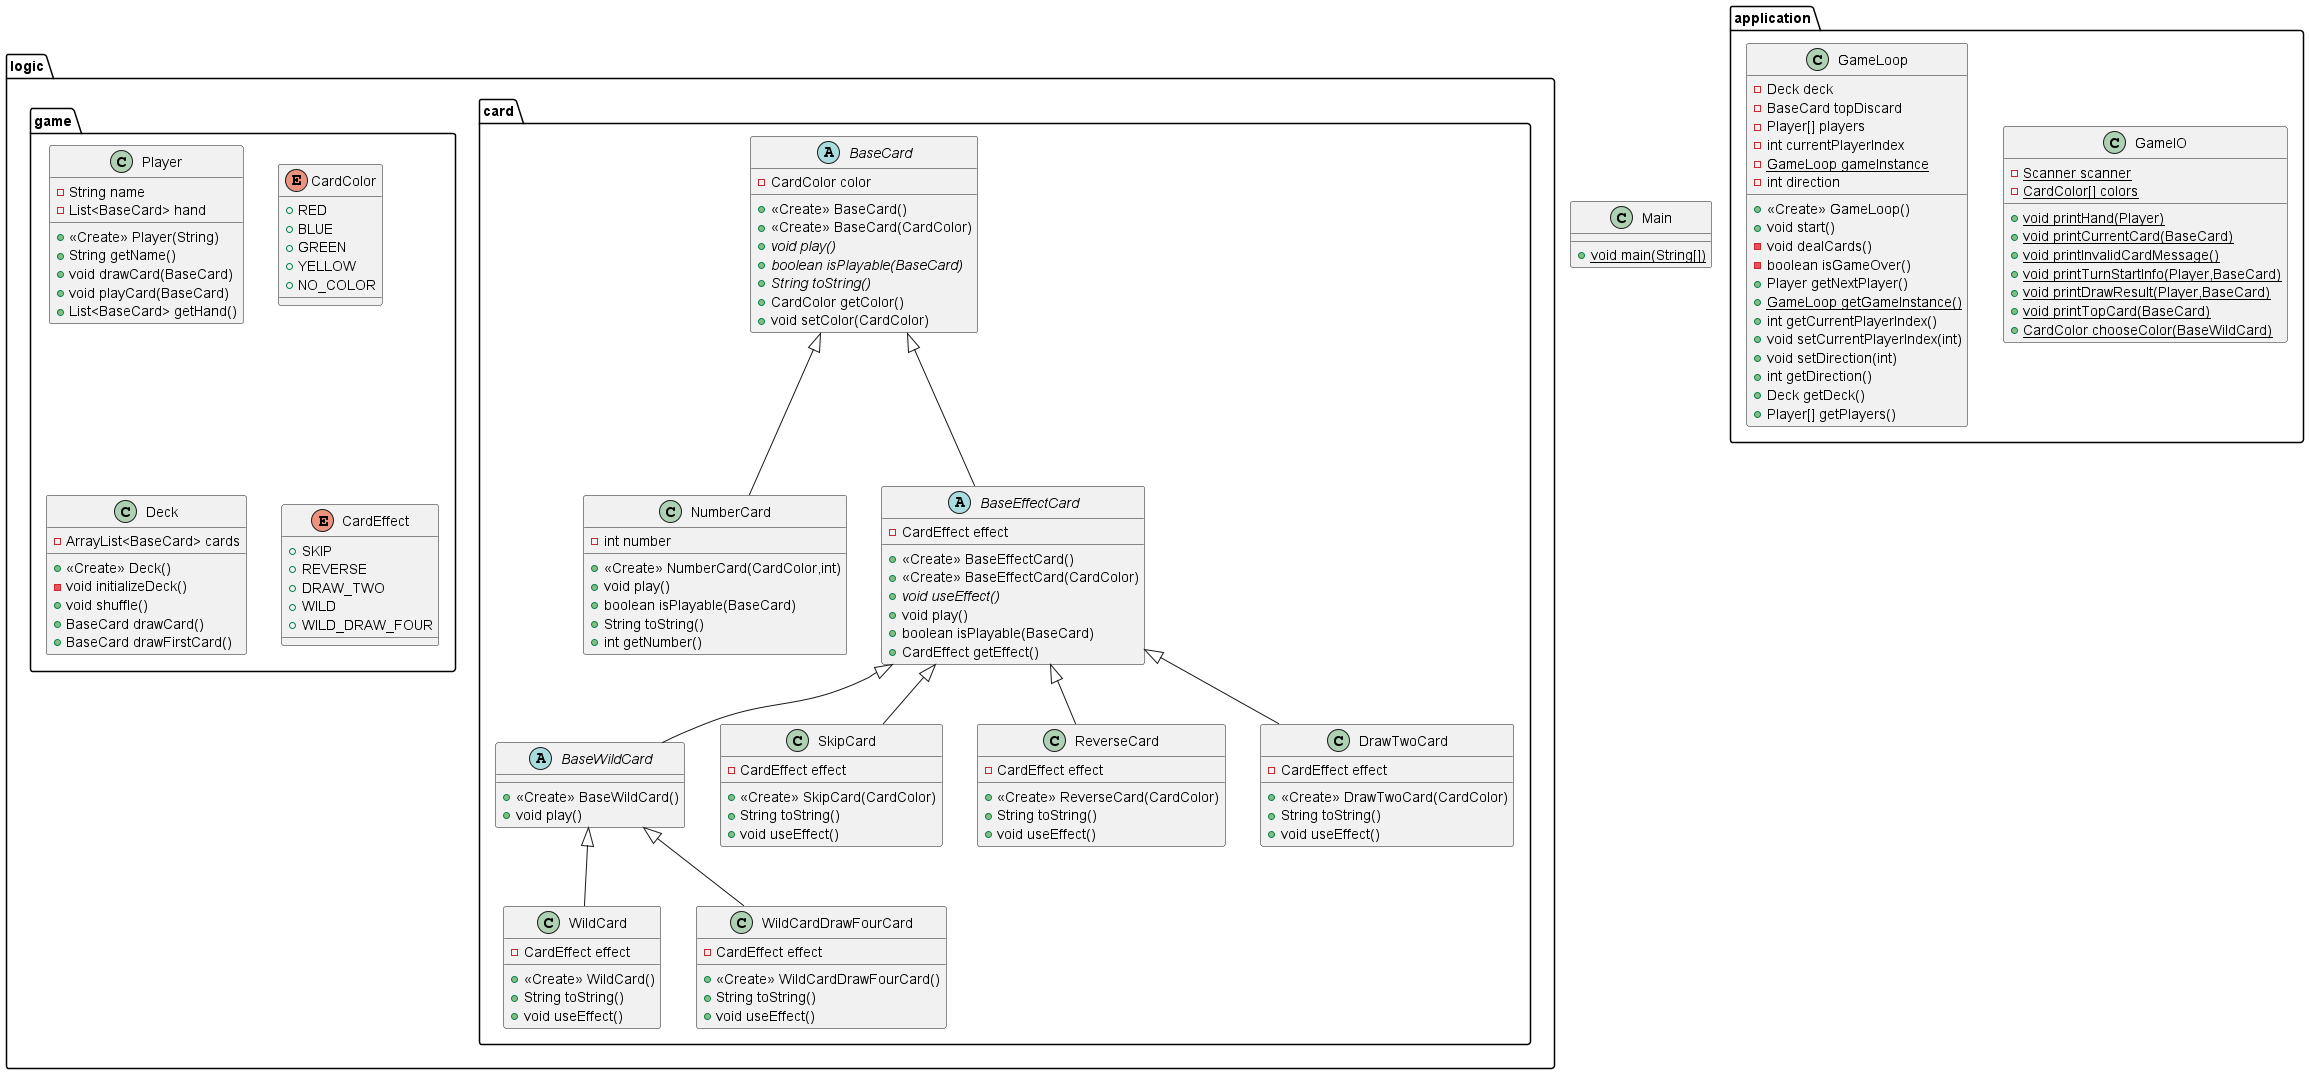

The diagram above was rendered by PlantUML. Its source (embedded in the PNG):
@startuml
class logic.card.WildCard {
- CardEffect effect
+ <<Create>> WildCard()
+ String toString()
+ void useEffect()
}


class logic.game.Player {
- String name
- List<BaseCard> hand
+ <<Create>> Player(String)
+ String getName()
+ void drawCard(BaseCard)
+ void playCard(BaseCard)
+ List<BaseCard> getHand()
}


class application.GameIO {
- {static} Scanner scanner
- {static} CardColor[] colors
+ {static} void printHand(Player)
+ {static} void printCurrentCard(BaseCard)
+ {static} void printInvalidCardMessage()
+ {static} void printTurnStartInfo(Player,BaseCard)
+ {static} void printDrawResult(Player,BaseCard)
+ {static} void printTopCard(BaseCard)
+ {static} CardColor chooseColor(BaseWildCard)
}


abstract class logic.card.BaseCard {
- CardColor color
+ <<Create>> BaseCard()
+ <<Create>> BaseCard(CardColor)
+ {abstract}void play()
+ {abstract}boolean isPlayable(BaseCard)
+ {abstract}String toString()
+ CardColor getColor()
+ void setColor(CardColor)
}


abstract class logic.card.BaseWildCard {
+ <<Create>> BaseWildCard()
+ void play()
}

class logic.card.NumberCard {
- int number
+ <<Create>> NumberCard(CardColor,int)
+ void play()
+ boolean isPlayable(BaseCard)
+ String toString()
+ int getNumber()
}


class Main {
+ {static} void main(String[])
}

enum logic.game.CardColor {
+  RED
+  BLUE
+  GREEN
+  YELLOW
+  NO_COLOR
}

abstract class logic.card.BaseEffectCard {
- CardEffect effect
+ <<Create>> BaseEffectCard()
+ <<Create>> BaseEffectCard(CardColor)
+ {abstract}void useEffect()
+ void play()
+ boolean isPlayable(BaseCard)
+ CardEffect getEffect()
}


class logic.card.SkipCard {
- CardEffect effect
+ <<Create>> SkipCard(CardColor)
+ String toString()
+ void useEffect()
}


class application.GameLoop {
- Deck deck
- BaseCard topDiscard
- Player[] players
- int currentPlayerIndex
- {static} GameLoop gameInstance
- int direction
+ <<Create>> GameLoop()
+ void start()
- void dealCards()
- boolean isGameOver()
+ Player getNextPlayer()
+ {static} GameLoop getGameInstance()
+ int getCurrentPlayerIndex()
+ void setCurrentPlayerIndex(int)
+ void setDirection(int)
+ int getDirection()
+ Deck getDeck()
+ Player[] getPlayers()
}


class logic.card.WildCardDrawFourCard {
- CardEffect effect
+ <<Create>> WildCardDrawFourCard()
+ String toString()
+ void useEffect()
}


class logic.card.ReverseCard {
- CardEffect effect
+ <<Create>> ReverseCard(CardColor)
+ String toString()
+ void useEffect()
}


class logic.game.Deck {
- ArrayList<BaseCard> cards
+ <<Create>> Deck()
- void initializeDeck()
+ void shuffle()
+ BaseCard drawCard()
+ BaseCard drawFirstCard()
}


class logic.card.DrawTwoCard {
- CardEffect effect
+ <<Create>> DrawTwoCard(CardColor)
+ String toString()
+ void useEffect()
}


enum logic.game.CardEffect {
+  SKIP
+  REVERSE
+  DRAW_TWO
+  WILD
+  WILD_DRAW_FOUR
}



logic.card.BaseWildCard <|-- logic.card.WildCard
logic.card.BaseEffectCard <|-- logic.card.BaseWildCard
logic.card.BaseCard <|-- logic.card.NumberCard
logic.card.BaseCard <|-- logic.card.BaseEffectCard
logic.card.BaseEffectCard <|-- logic.card.SkipCard
logic.card.BaseWildCard <|-- logic.card.WildCardDrawFourCard
logic.card.BaseEffectCard <|-- logic.card.ReverseCard
logic.card.BaseEffectCard <|-- logic.card.DrawTwoCard
@enduml